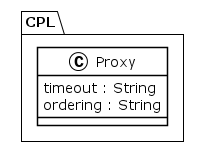

The diagram above was rendered by PlantUML. Its source (embedded in the PNG):
@startuml
!theme plain
package CPL {
class Proxy {
	 timeout : String
	 ordering : String
}
}
@enduml